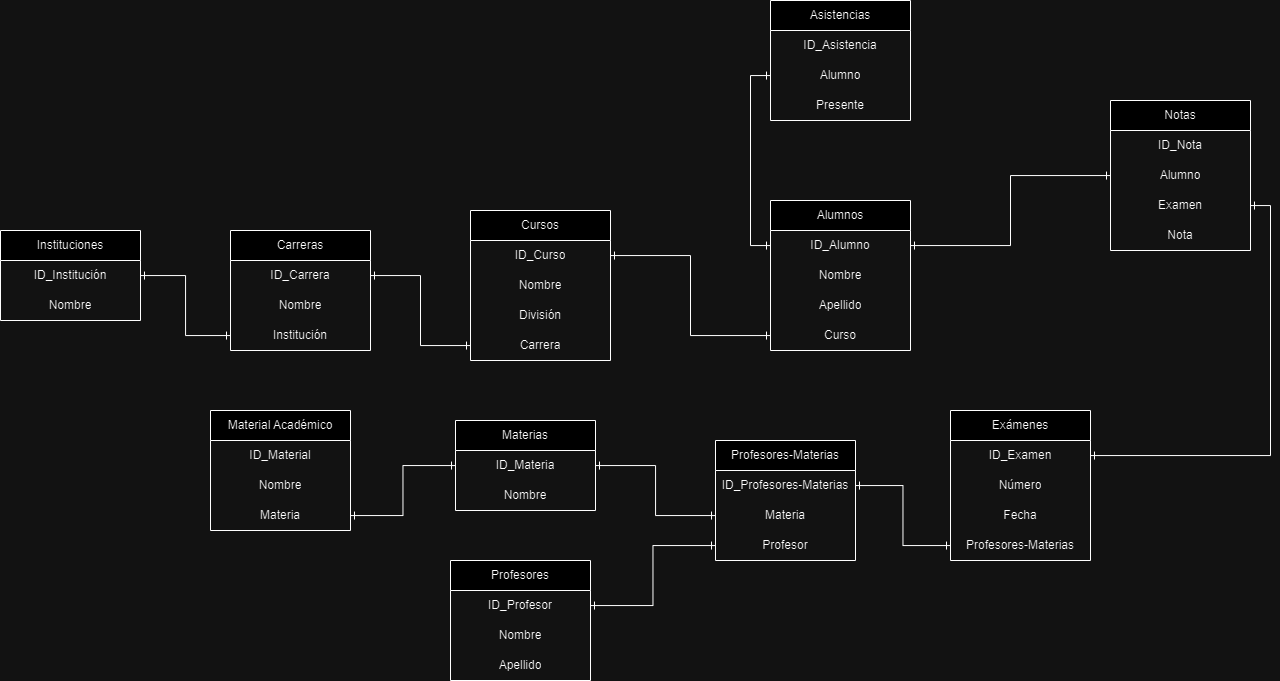

The diagram above was exported from draw.io. Its source (the exported page's mxGraphModel, read from the mxfile embedded in the PNG):
<mxGraphModel dx="2514" dy="962" grid="1" gridSize="10" guides="1" tooltips="1" connect="1" arrows="1" fold="1" page="1" pageScale="1" pageWidth="827" pageHeight="1169" background="none" math="0" shadow="0">
  <root>
    <mxCell id="0" />
    <mxCell id="1" parent="0" />
    <mxCell id="ZkSHeUPP8idSm59Wl3ps-41" style="edgeStyle=orthogonalEdgeStyle;rounded=0;orthogonalLoop=1;jettySize=auto;html=1;entryX=0;entryY=0.5;entryDx=0;entryDy=0;entryPerimeter=0;" parent="1" edge="1">
      <mxGeometry relative="1" as="geometry">
        <mxPoint x="170" y="900" as="sourcePoint" />
      </mxGeometry>
    </mxCell>
    <mxCell id="Tcy6RuDlzQ6igwGyE2PQ-1" value="Instituciones" style="swimlane;fontStyle=0;childLayout=stackLayout;horizontal=1;startSize=30;horizontalStack=0;resizeParent=1;resizeParentMax=0;resizeLast=0;collapsible=1;marginBottom=0;whiteSpace=wrap;html=1;" parent="1" vertex="1">
      <mxGeometry x="-740" y="290" width="140" height="90" as="geometry">
        <mxRectangle x="605" y="410" width="60" height="30" as="alternateBounds" />
      </mxGeometry>
    </mxCell>
    <mxCell id="Tcy6RuDlzQ6igwGyE2PQ-2" value="ID_Institución" style="text;strokeColor=none;fillColor=none;align=center;verticalAlign=middle;spacingLeft=4;spacingRight=4;overflow=hidden;points=[[0,0.5],[1,0.5]];portConstraint=eastwest;rotatable=0;whiteSpace=wrap;html=1;" parent="Tcy6RuDlzQ6igwGyE2PQ-1" vertex="1">
      <mxGeometry y="30" width="140" height="30" as="geometry" />
    </mxCell>
    <mxCell id="Tcy6RuDlzQ6igwGyE2PQ-3" value="Nombre" style="text;strokeColor=none;fillColor=none;align=center;verticalAlign=middle;spacingLeft=4;spacingRight=4;overflow=hidden;points=[[0,0.5],[1,0.5]];portConstraint=eastwest;rotatable=0;whiteSpace=wrap;html=1;" parent="Tcy6RuDlzQ6igwGyE2PQ-1" vertex="1">
      <mxGeometry y="60" width="140" height="30" as="geometry" />
    </mxCell>
    <mxCell id="Tcy6RuDlzQ6igwGyE2PQ-19" value="Carreras" style="swimlane;fontStyle=0;childLayout=stackLayout;horizontal=1;startSize=30;horizontalStack=0;resizeParent=1;resizeParentMax=0;resizeLast=0;collapsible=1;marginBottom=0;whiteSpace=wrap;html=1;" parent="1" vertex="1">
      <mxGeometry x="-510" y="290" width="140" height="120" as="geometry">
        <mxRectangle x="605" y="410" width="60" height="30" as="alternateBounds" />
      </mxGeometry>
    </mxCell>
    <mxCell id="Tcy6RuDlzQ6igwGyE2PQ-20" value="ID_Carrera" style="text;strokeColor=none;fillColor=none;align=center;verticalAlign=middle;spacingLeft=4;spacingRight=4;overflow=hidden;points=[[0,0.5],[1,0.5]];portConstraint=eastwest;rotatable=0;whiteSpace=wrap;html=1;" parent="Tcy6RuDlzQ6igwGyE2PQ-19" vertex="1">
      <mxGeometry y="30" width="140" height="30" as="geometry" />
    </mxCell>
    <mxCell id="Tcy6RuDlzQ6igwGyE2PQ-21" value="Nombre" style="text;strokeColor=none;fillColor=none;align=center;verticalAlign=middle;spacingLeft=4;spacingRight=4;overflow=hidden;points=[[0,0.5],[1,0.5]];portConstraint=eastwest;rotatable=0;whiteSpace=wrap;html=1;" parent="Tcy6RuDlzQ6igwGyE2PQ-19" vertex="1">
      <mxGeometry y="60" width="140" height="30" as="geometry" />
    </mxCell>
    <mxCell id="Tcy6RuDlzQ6igwGyE2PQ-71" value="Institución" style="text;strokeColor=none;fillColor=none;align=center;verticalAlign=middle;spacingLeft=4;spacingRight=4;overflow=hidden;points=[[0,0.5],[1,0.5]];portConstraint=eastwest;rotatable=0;whiteSpace=wrap;html=1;" parent="Tcy6RuDlzQ6igwGyE2PQ-19" vertex="1">
      <mxGeometry y="90" width="140" height="30" as="geometry" />
    </mxCell>
    <mxCell id="Tcy6RuDlzQ6igwGyE2PQ-22" value="Cursos" style="swimlane;fontStyle=0;childLayout=stackLayout;horizontal=1;startSize=30;horizontalStack=0;resizeParent=1;resizeParentMax=0;resizeLast=0;collapsible=1;marginBottom=0;whiteSpace=wrap;html=1;" parent="1" vertex="1">
      <mxGeometry x="-270" y="270" width="140" height="150" as="geometry">
        <mxRectangle x="605" y="410" width="60" height="30" as="alternateBounds" />
      </mxGeometry>
    </mxCell>
    <mxCell id="Tcy6RuDlzQ6igwGyE2PQ-23" value="ID_Curso" style="text;strokeColor=none;fillColor=none;align=center;verticalAlign=middle;spacingLeft=4;spacingRight=4;overflow=hidden;points=[[0,0.5],[1,0.5]];portConstraint=eastwest;rotatable=0;whiteSpace=wrap;html=1;" parent="Tcy6RuDlzQ6igwGyE2PQ-22" vertex="1">
      <mxGeometry y="30" width="140" height="30" as="geometry" />
    </mxCell>
    <mxCell id="Tcy6RuDlzQ6igwGyE2PQ-24" value="Nombre" style="text;strokeColor=none;fillColor=none;align=center;verticalAlign=middle;spacingLeft=4;spacingRight=4;overflow=hidden;points=[[0,0.5],[1,0.5]];portConstraint=eastwest;rotatable=0;whiteSpace=wrap;html=1;" parent="Tcy6RuDlzQ6igwGyE2PQ-22" vertex="1">
      <mxGeometry y="60" width="140" height="30" as="geometry" />
    </mxCell>
    <mxCell id="Tcy6RuDlzQ6igwGyE2PQ-40" value="División" style="text;strokeColor=none;fillColor=none;align=center;verticalAlign=middle;spacingLeft=4;spacingRight=4;overflow=hidden;points=[[0,0.5],[1,0.5]];portConstraint=eastwest;rotatable=0;whiteSpace=wrap;html=1;" parent="Tcy6RuDlzQ6igwGyE2PQ-22" vertex="1">
      <mxGeometry y="90" width="140" height="30" as="geometry" />
    </mxCell>
    <mxCell id="Tcy6RuDlzQ6igwGyE2PQ-41" value="Carrera" style="text;strokeColor=none;fillColor=none;align=center;verticalAlign=middle;spacingLeft=4;spacingRight=4;overflow=hidden;points=[[0,0.5],[1,0.5]];portConstraint=eastwest;rotatable=0;whiteSpace=wrap;html=1;" parent="Tcy6RuDlzQ6igwGyE2PQ-22" vertex="1">
      <mxGeometry y="120" width="140" height="30" as="geometry" />
    </mxCell>
    <mxCell id="Tcy6RuDlzQ6igwGyE2PQ-28" value="Materias" style="swimlane;fontStyle=0;childLayout=stackLayout;horizontal=1;startSize=30;horizontalStack=0;resizeParent=1;resizeParentMax=0;resizeLast=0;collapsible=1;marginBottom=0;whiteSpace=wrap;html=1;" parent="1" vertex="1">
      <mxGeometry x="-285" y="480" width="140" height="90" as="geometry">
        <mxRectangle x="605" y="410" width="60" height="30" as="alternateBounds" />
      </mxGeometry>
    </mxCell>
    <mxCell id="Tcy6RuDlzQ6igwGyE2PQ-29" value="ID_Materia" style="text;strokeColor=none;fillColor=none;align=center;verticalAlign=middle;spacingLeft=4;spacingRight=4;overflow=hidden;points=[[0,0.5],[1,0.5]];portConstraint=eastwest;rotatable=0;whiteSpace=wrap;html=1;" parent="Tcy6RuDlzQ6igwGyE2PQ-28" vertex="1">
      <mxGeometry y="30" width="140" height="30" as="geometry" />
    </mxCell>
    <mxCell id="Tcy6RuDlzQ6igwGyE2PQ-30" value="Nombre" style="text;strokeColor=none;fillColor=none;align=center;verticalAlign=middle;spacingLeft=4;spacingRight=4;overflow=hidden;points=[[0,0.5],[1,0.5]];portConstraint=eastwest;rotatable=0;whiteSpace=wrap;html=1;" parent="Tcy6RuDlzQ6igwGyE2PQ-28" vertex="1">
      <mxGeometry y="60" width="140" height="30" as="geometry" />
    </mxCell>
    <mxCell id="Tcy6RuDlzQ6igwGyE2PQ-34" value="Profesores" style="swimlane;fontStyle=0;childLayout=stackLayout;horizontal=1;startSize=30;horizontalStack=0;resizeParent=1;resizeParentMax=0;resizeLast=0;collapsible=1;marginBottom=0;whiteSpace=wrap;html=1;" parent="1" vertex="1">
      <mxGeometry x="-290" y="620" width="140" height="120" as="geometry">
        <mxRectangle x="605" y="410" width="60" height="30" as="alternateBounds" />
      </mxGeometry>
    </mxCell>
    <mxCell id="Tcy6RuDlzQ6igwGyE2PQ-35" value="ID_Profesor" style="text;strokeColor=none;fillColor=none;align=center;verticalAlign=middle;spacingLeft=4;spacingRight=4;overflow=hidden;points=[[0,0.5],[1,0.5]];portConstraint=eastwest;rotatable=0;whiteSpace=wrap;html=1;" parent="Tcy6RuDlzQ6igwGyE2PQ-34" vertex="1">
      <mxGeometry y="30" width="140" height="30" as="geometry" />
    </mxCell>
    <mxCell id="Tcy6RuDlzQ6igwGyE2PQ-36" value="Nombre" style="text;strokeColor=none;fillColor=none;align=center;verticalAlign=middle;spacingLeft=4;spacingRight=4;overflow=hidden;points=[[0,0.5],[1,0.5]];portConstraint=eastwest;rotatable=0;whiteSpace=wrap;html=1;" parent="Tcy6RuDlzQ6igwGyE2PQ-34" vertex="1">
      <mxGeometry y="60" width="140" height="30" as="geometry" />
    </mxCell>
    <mxCell id="Tcy6RuDlzQ6igwGyE2PQ-43" value="Apellido" style="text;strokeColor=none;fillColor=none;align=center;verticalAlign=middle;spacingLeft=4;spacingRight=4;overflow=hidden;points=[[0,0.5],[1,0.5]];portConstraint=eastwest;rotatable=0;whiteSpace=wrap;html=1;" parent="Tcy6RuDlzQ6igwGyE2PQ-34" vertex="1">
      <mxGeometry y="90" width="140" height="30" as="geometry" />
    </mxCell>
    <mxCell id="Tcy6RuDlzQ6igwGyE2PQ-44" value="Alumnos" style="swimlane;fontStyle=0;childLayout=stackLayout;horizontal=1;startSize=30;horizontalStack=0;resizeParent=1;resizeParentMax=0;resizeLast=0;collapsible=1;marginBottom=0;whiteSpace=wrap;html=1;" parent="1" vertex="1">
      <mxGeometry x="30" y="260" width="140" height="150" as="geometry">
        <mxRectangle x="605" y="410" width="60" height="30" as="alternateBounds" />
      </mxGeometry>
    </mxCell>
    <mxCell id="Tcy6RuDlzQ6igwGyE2PQ-45" value="ID_Alumno" style="text;strokeColor=none;fillColor=none;align=center;verticalAlign=middle;spacingLeft=4;spacingRight=4;overflow=hidden;points=[[0,0.5],[1,0.5]];portConstraint=eastwest;rotatable=0;whiteSpace=wrap;html=1;" parent="Tcy6RuDlzQ6igwGyE2PQ-44" vertex="1">
      <mxGeometry y="30" width="140" height="30" as="geometry" />
    </mxCell>
    <mxCell id="Tcy6RuDlzQ6igwGyE2PQ-46" value="Nombre" style="text;strokeColor=none;fillColor=none;align=center;verticalAlign=middle;spacingLeft=4;spacingRight=4;overflow=hidden;points=[[0,0.5],[1,0.5]];portConstraint=eastwest;rotatable=0;whiteSpace=wrap;html=1;" parent="Tcy6RuDlzQ6igwGyE2PQ-44" vertex="1">
      <mxGeometry y="60" width="140" height="30" as="geometry" />
    </mxCell>
    <mxCell id="Tcy6RuDlzQ6igwGyE2PQ-47" value="Apellido" style="text;strokeColor=none;fillColor=none;align=center;verticalAlign=middle;spacingLeft=4;spacingRight=4;overflow=hidden;points=[[0,0.5],[1,0.5]];portConstraint=eastwest;rotatable=0;whiteSpace=wrap;html=1;" parent="Tcy6RuDlzQ6igwGyE2PQ-44" vertex="1">
      <mxGeometry y="90" width="140" height="30" as="geometry" />
    </mxCell>
    <mxCell id="Tcy6RuDlzQ6igwGyE2PQ-48" value="Curso" style="text;strokeColor=none;fillColor=none;align=center;verticalAlign=middle;spacingLeft=4;spacingRight=4;overflow=hidden;points=[[0,0.5],[1,0.5]];portConstraint=eastwest;rotatable=0;whiteSpace=wrap;html=1;" parent="Tcy6RuDlzQ6igwGyE2PQ-44" vertex="1">
      <mxGeometry y="120" width="140" height="30" as="geometry" />
    </mxCell>
    <mxCell id="Tcy6RuDlzQ6igwGyE2PQ-49" value="Material Académico" style="swimlane;fontStyle=0;childLayout=stackLayout;horizontal=1;startSize=30;horizontalStack=0;resizeParent=1;resizeParentMax=0;resizeLast=0;collapsible=1;marginBottom=0;whiteSpace=wrap;html=1;" parent="1" vertex="1">
      <mxGeometry x="-530" y="470" width="140" height="120" as="geometry">
        <mxRectangle x="605" y="410" width="60" height="30" as="alternateBounds" />
      </mxGeometry>
    </mxCell>
    <mxCell id="Tcy6RuDlzQ6igwGyE2PQ-50" value="ID_Material" style="text;strokeColor=none;fillColor=none;align=center;verticalAlign=middle;spacingLeft=4;spacingRight=4;overflow=hidden;points=[[0,0.5],[1,0.5]];portConstraint=eastwest;rotatable=0;whiteSpace=wrap;html=1;" parent="Tcy6RuDlzQ6igwGyE2PQ-49" vertex="1">
      <mxGeometry y="30" width="140" height="30" as="geometry" />
    </mxCell>
    <mxCell id="Tcy6RuDlzQ6igwGyE2PQ-51" value="Nombre" style="text;strokeColor=none;fillColor=none;align=center;verticalAlign=middle;spacingLeft=4;spacingRight=4;overflow=hidden;points=[[0,0.5],[1,0.5]];portConstraint=eastwest;rotatable=0;whiteSpace=wrap;html=1;" parent="Tcy6RuDlzQ6igwGyE2PQ-49" vertex="1">
      <mxGeometry y="60" width="140" height="30" as="geometry" />
    </mxCell>
    <mxCell id="Tcy6RuDlzQ6igwGyE2PQ-52" value="Materia" style="text;strokeColor=none;fillColor=none;align=center;verticalAlign=middle;spacingLeft=4;spacingRight=4;overflow=hidden;points=[[0,0.5],[1,0.5]];portConstraint=eastwest;rotatable=0;whiteSpace=wrap;html=1;" parent="Tcy6RuDlzQ6igwGyE2PQ-49" vertex="1">
      <mxGeometry y="90" width="140" height="30" as="geometry" />
    </mxCell>
    <mxCell id="Tcy6RuDlzQ6igwGyE2PQ-53" value="Asistencias" style="swimlane;fontStyle=0;childLayout=stackLayout;horizontal=1;startSize=30;horizontalStack=0;resizeParent=1;resizeParentMax=0;resizeLast=0;collapsible=1;marginBottom=0;whiteSpace=wrap;html=1;" parent="1" vertex="1">
      <mxGeometry x="30" y="60" width="140" height="120" as="geometry">
        <mxRectangle x="605" y="410" width="60" height="30" as="alternateBounds" />
      </mxGeometry>
    </mxCell>
    <mxCell id="Tcy6RuDlzQ6igwGyE2PQ-54" value="ID_Asistencia" style="text;strokeColor=none;fillColor=none;align=center;verticalAlign=middle;spacingLeft=4;spacingRight=4;overflow=hidden;points=[[0,0.5],[1,0.5]];portConstraint=eastwest;rotatable=0;whiteSpace=wrap;html=1;" parent="Tcy6RuDlzQ6igwGyE2PQ-53" vertex="1">
      <mxGeometry y="30" width="140" height="30" as="geometry" />
    </mxCell>
    <mxCell id="Tcy6RuDlzQ6igwGyE2PQ-55" value="Alumno" style="text;strokeColor=none;fillColor=none;align=center;verticalAlign=middle;spacingLeft=4;spacingRight=4;overflow=hidden;points=[[0,0.5],[1,0.5]];portConstraint=eastwest;rotatable=0;whiteSpace=wrap;html=1;" parent="Tcy6RuDlzQ6igwGyE2PQ-53" vertex="1">
      <mxGeometry y="60" width="140" height="30" as="geometry" />
    </mxCell>
    <mxCell id="Tcy6RuDlzQ6igwGyE2PQ-57" value="Presente" style="text;strokeColor=none;fillColor=none;align=center;verticalAlign=middle;spacingLeft=4;spacingRight=4;overflow=hidden;points=[[0,0.5],[1,0.5]];portConstraint=eastwest;rotatable=0;whiteSpace=wrap;html=1;" parent="Tcy6RuDlzQ6igwGyE2PQ-53" vertex="1">
      <mxGeometry y="90" width="140" height="30" as="geometry" />
    </mxCell>
    <mxCell id="Tcy6RuDlzQ6igwGyE2PQ-59" value="Notas" style="swimlane;fontStyle=0;childLayout=stackLayout;horizontal=1;startSize=30;horizontalStack=0;resizeParent=1;resizeParentMax=0;resizeLast=0;collapsible=1;marginBottom=0;whiteSpace=wrap;html=1;" parent="1" vertex="1">
      <mxGeometry x="370" y="160" width="140" height="150" as="geometry">
        <mxRectangle x="605" y="410" width="60" height="30" as="alternateBounds" />
      </mxGeometry>
    </mxCell>
    <mxCell id="Tcy6RuDlzQ6igwGyE2PQ-60" value="ID_Nota" style="text;strokeColor=none;fillColor=none;align=center;verticalAlign=middle;spacingLeft=4;spacingRight=4;overflow=hidden;points=[[0,0.5],[1,0.5]];portConstraint=eastwest;rotatable=0;whiteSpace=wrap;html=1;" parent="Tcy6RuDlzQ6igwGyE2PQ-59" vertex="1">
      <mxGeometry y="30" width="140" height="30" as="geometry" />
    </mxCell>
    <mxCell id="Tcy6RuDlzQ6igwGyE2PQ-61" value="Alumno" style="text;strokeColor=none;fillColor=none;align=center;verticalAlign=middle;spacingLeft=4;spacingRight=4;overflow=hidden;points=[[0,0.5],[1,0.5]];portConstraint=eastwest;rotatable=0;whiteSpace=wrap;html=1;" parent="Tcy6RuDlzQ6igwGyE2PQ-59" vertex="1">
      <mxGeometry y="60" width="140" height="30" as="geometry" />
    </mxCell>
    <mxCell id="kt6j530Tp6WsNUA1SvQc-15" value="Examen" style="text;strokeColor=none;fillColor=none;align=center;verticalAlign=middle;spacingLeft=4;spacingRight=4;overflow=hidden;points=[[0,0.5],[1,0.5]];portConstraint=eastwest;rotatable=0;whiteSpace=wrap;html=1;" parent="Tcy6RuDlzQ6igwGyE2PQ-59" vertex="1">
      <mxGeometry y="90" width="140" height="30" as="geometry" />
    </mxCell>
    <mxCell id="Tcy6RuDlzQ6igwGyE2PQ-63" value="Nota" style="text;strokeColor=none;fillColor=none;align=center;verticalAlign=middle;spacingLeft=4;spacingRight=4;overflow=hidden;points=[[0,0.5],[1,0.5]];portConstraint=eastwest;rotatable=0;whiteSpace=wrap;html=1;" parent="Tcy6RuDlzQ6igwGyE2PQ-59" vertex="1">
      <mxGeometry y="120" width="140" height="30" as="geometry" />
    </mxCell>
    <mxCell id="Tcy6RuDlzQ6igwGyE2PQ-65" value="Profesores-Materias" style="swimlane;fontStyle=0;childLayout=stackLayout;horizontal=1;startSize=30;horizontalStack=0;resizeParent=1;resizeParentMax=0;resizeLast=0;collapsible=1;marginBottom=0;whiteSpace=wrap;html=1;" parent="1" vertex="1">
      <mxGeometry x="-25" y="500" width="140" height="120" as="geometry">
        <mxRectangle x="605" y="410" width="60" height="30" as="alternateBounds" />
      </mxGeometry>
    </mxCell>
    <mxCell id="Tcy6RuDlzQ6igwGyE2PQ-66" value="ID_Profesores-Materias" style="text;strokeColor=none;fillColor=none;align=center;verticalAlign=middle;spacingLeft=4;spacingRight=4;overflow=hidden;points=[[0,0.5],[1,0.5]];portConstraint=eastwest;rotatable=0;whiteSpace=wrap;html=1;" parent="Tcy6RuDlzQ6igwGyE2PQ-65" vertex="1">
      <mxGeometry y="30" width="140" height="30" as="geometry" />
    </mxCell>
    <mxCell id="Tcy6RuDlzQ6igwGyE2PQ-67" value="Materia" style="text;strokeColor=none;fillColor=none;align=center;verticalAlign=middle;spacingLeft=4;spacingRight=4;overflow=hidden;points=[[0,0.5],[1,0.5]];portConstraint=eastwest;rotatable=0;whiteSpace=wrap;html=1;" parent="Tcy6RuDlzQ6igwGyE2PQ-65" vertex="1">
      <mxGeometry y="60" width="140" height="30" as="geometry" />
    </mxCell>
    <mxCell id="Tcy6RuDlzQ6igwGyE2PQ-68" value="Profesor" style="text;strokeColor=none;fillColor=none;align=center;verticalAlign=middle;spacingLeft=4;spacingRight=4;overflow=hidden;points=[[0,0.5],[1,0.5]];portConstraint=eastwest;rotatable=0;whiteSpace=wrap;html=1;" parent="Tcy6RuDlzQ6igwGyE2PQ-65" vertex="1">
      <mxGeometry y="90" width="140" height="30" as="geometry" />
    </mxCell>
    <mxCell id="1BEWnidvGFRliBKh9SpO-1" value="Exámenes" style="swimlane;fontStyle=0;childLayout=stackLayout;horizontal=1;startSize=30;horizontalStack=0;resizeParent=1;resizeParentMax=0;resizeLast=0;collapsible=1;marginBottom=0;whiteSpace=wrap;html=1;" parent="1" vertex="1">
      <mxGeometry x="210" y="470" width="140" height="150" as="geometry">
        <mxRectangle x="605" y="410" width="60" height="30" as="alternateBounds" />
      </mxGeometry>
    </mxCell>
    <mxCell id="1BEWnidvGFRliBKh9SpO-2" value="ID_Examen" style="text;strokeColor=none;fillColor=none;align=center;verticalAlign=middle;spacingLeft=4;spacingRight=4;overflow=hidden;points=[[0,0.5],[1,0.5]];portConstraint=eastwest;rotatable=0;whiteSpace=wrap;html=1;" parent="1BEWnidvGFRliBKh9SpO-1" vertex="1">
      <mxGeometry y="30" width="140" height="30" as="geometry" />
    </mxCell>
    <mxCell id="1BEWnidvGFRliBKh9SpO-3" value="Número" style="text;strokeColor=none;fillColor=none;align=center;verticalAlign=middle;spacingLeft=4;spacingRight=4;overflow=hidden;points=[[0,0.5],[1,0.5]];portConstraint=eastwest;rotatable=0;whiteSpace=wrap;html=1;" parent="1BEWnidvGFRliBKh9SpO-1" vertex="1">
      <mxGeometry y="60" width="140" height="30" as="geometry" />
    </mxCell>
    <mxCell id="1BEWnidvGFRliBKh9SpO-4" value="Fecha" style="text;strokeColor=none;fillColor=none;align=center;verticalAlign=middle;spacingLeft=4;spacingRight=4;overflow=hidden;points=[[0,0.5],[1,0.5]];portConstraint=eastwest;rotatable=0;whiteSpace=wrap;html=1;" parent="1BEWnidvGFRliBKh9SpO-1" vertex="1">
      <mxGeometry y="90" width="140" height="30" as="geometry" />
    </mxCell>
    <mxCell id="1BEWnidvGFRliBKh9SpO-6" value="Profesores-Materias" style="text;strokeColor=none;fillColor=none;align=center;verticalAlign=middle;spacingLeft=4;spacingRight=4;overflow=hidden;points=[[0,0.5],[1,0.5]];portConstraint=eastwest;rotatable=0;whiteSpace=wrap;html=1;" parent="1BEWnidvGFRliBKh9SpO-1" vertex="1">
      <mxGeometry y="120" width="140" height="30" as="geometry" />
    </mxCell>
    <mxCell id="kt6j530Tp6WsNUA1SvQc-3" style="edgeStyle=orthogonalEdgeStyle;rounded=0;orthogonalLoop=1;jettySize=auto;html=1;endArrow=ERone;endFill=0;startArrow=ERone;startFill=0;" parent="1" source="Tcy6RuDlzQ6igwGyE2PQ-45" target="Tcy6RuDlzQ6igwGyE2PQ-55" edge="1">
      <mxGeometry relative="1" as="geometry">
        <Array as="points">
          <mxPoint x="10" y="305" />
          <mxPoint x="10" y="135" />
        </Array>
      </mxGeometry>
    </mxCell>
    <mxCell id="kt6j530Tp6WsNUA1SvQc-10" style="edgeStyle=orthogonalEdgeStyle;rounded=0;orthogonalLoop=1;jettySize=auto;html=1;endArrow=ERone;endFill=0;startArrow=ERone;startFill=0;" parent="1" source="Tcy6RuDlzQ6igwGyE2PQ-2" target="Tcy6RuDlzQ6igwGyE2PQ-71" edge="1">
      <mxGeometry relative="1" as="geometry" />
    </mxCell>
    <mxCell id="kt6j530Tp6WsNUA1SvQc-11" style="edgeStyle=orthogonalEdgeStyle;rounded=0;orthogonalLoop=1;jettySize=auto;html=1;endArrow=ERone;endFill=0;startArrow=ERone;startFill=0;" parent="1" source="Tcy6RuDlzQ6igwGyE2PQ-20" target="Tcy6RuDlzQ6igwGyE2PQ-41" edge="1">
      <mxGeometry relative="1" as="geometry" />
    </mxCell>
    <mxCell id="kt6j530Tp6WsNUA1SvQc-12" style="edgeStyle=orthogonalEdgeStyle;rounded=0;orthogonalLoop=1;jettySize=auto;html=1;endArrow=ERone;endFill=0;startArrow=ERone;startFill=0;" parent="1" source="Tcy6RuDlzQ6igwGyE2PQ-23" target="Tcy6RuDlzQ6igwGyE2PQ-48" edge="1">
      <mxGeometry relative="1" as="geometry" />
    </mxCell>
    <mxCell id="kt6j530Tp6WsNUA1SvQc-14" style="edgeStyle=orthogonalEdgeStyle;rounded=0;orthogonalLoop=1;jettySize=auto;html=1;endArrow=ERone;endFill=0;startArrow=ERone;startFill=0;" parent="1" source="Tcy6RuDlzQ6igwGyE2PQ-45" target="Tcy6RuDlzQ6igwGyE2PQ-61" edge="1">
      <mxGeometry relative="1" as="geometry" />
    </mxCell>
    <mxCell id="kt6j530Tp6WsNUA1SvQc-19" style="edgeStyle=orthogonalEdgeStyle;rounded=0;orthogonalLoop=1;jettySize=auto;html=1;endArrow=ERone;endFill=0;startArrow=ERone;startFill=0;" parent="1" source="Tcy6RuDlzQ6igwGyE2PQ-68" target="Tcy6RuDlzQ6igwGyE2PQ-35" edge="1">
      <mxGeometry relative="1" as="geometry" />
    </mxCell>
    <mxCell id="kt6j530Tp6WsNUA1SvQc-22" style="edgeStyle=orthogonalEdgeStyle;rounded=0;orthogonalLoop=1;jettySize=auto;html=1;endArrow=ERone;endFill=0;startArrow=ERone;startFill=0;" parent="1" source="Tcy6RuDlzQ6igwGyE2PQ-67" target="Tcy6RuDlzQ6igwGyE2PQ-29" edge="1">
      <mxGeometry relative="1" as="geometry" />
    </mxCell>
    <mxCell id="kt6j530Tp6WsNUA1SvQc-23" style="edgeStyle=orthogonalEdgeStyle;rounded=0;orthogonalLoop=1;jettySize=auto;html=1;endArrow=ERone;endFill=0;startArrow=ERone;startFill=0;" parent="1" source="Tcy6RuDlzQ6igwGyE2PQ-29" target="Tcy6RuDlzQ6igwGyE2PQ-52" edge="1">
      <mxGeometry relative="1" as="geometry" />
    </mxCell>
    <mxCell id="kt6j530Tp6WsNUA1SvQc-24" style="edgeStyle=orthogonalEdgeStyle;rounded=0;orthogonalLoop=1;jettySize=auto;html=1;endArrow=ERone;endFill=0;startArrow=ERone;startFill=0;" parent="1" source="Tcy6RuDlzQ6igwGyE2PQ-66" target="1BEWnidvGFRliBKh9SpO-6" edge="1">
      <mxGeometry relative="1" as="geometry" />
    </mxCell>
    <mxCell id="kt6j530Tp6WsNUA1SvQc-25" style="edgeStyle=orthogonalEdgeStyle;rounded=0;orthogonalLoop=1;jettySize=auto;html=1;endArrow=ERone;endFill=0;startArrow=ERone;startFill=0;" parent="1" source="1BEWnidvGFRliBKh9SpO-2" target="kt6j530Tp6WsNUA1SvQc-15" edge="1">
      <mxGeometry relative="1" as="geometry">
        <Array as="points">
          <mxPoint x="530" y="515" />
          <mxPoint x="530" y="265" />
        </Array>
      </mxGeometry>
    </mxCell>
  </root>
</mxGraphModel>